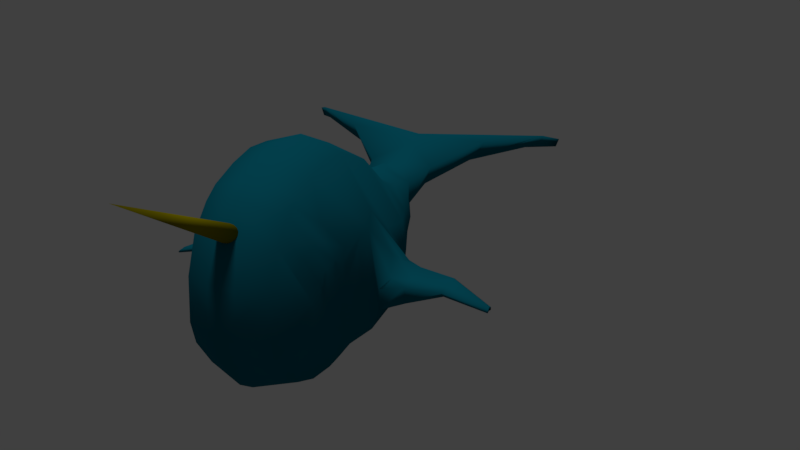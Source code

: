 # Source: Narwhal.blend  (saved by Blender 2.79.0; exported with 4.5.12 LTS)
import bpy
from mathutils import Matrix  # noqa: F401  (used for matrix-valued properties, if any)

bpy.ops.wm.read_factory_settings(use_empty=True)
scene = bpy.context.scene
scene.name = 'Scene'

# ---- collections
col_collection_1 = bpy.data.collections.new('Collection 1'); scene.collection.children.link(col_collection_1)

# ---- materials (node trees are filled in below, after node groups)
mat_narwhal = bpy.data.materials.new('Narwhal')
mat_narwhal.alpha_threshold = 0.0
mat_narwhal.use_transparent_shadow = False
mat_narwhal.diffuse_color = (0.002898, 0.1333, 0.1902, 1.0)
mat_narwhal.roughness = 0.5
mat_narwhal.specular_intensity = 0.05
mat_eye = bpy.data.materials.new('Eye')
mat_eye.alpha_threshold = 0.0
mat_eye.use_transparent_shadow = False
mat_eye.diffuse_color = (0.003035, 0.1329, 0.1912, 1.0)
mat_eye.roughness = 0.5
mat_eye.specular_intensity = 0.1
mat_horn = bpy.data.materials.new('Horn')
mat_horn.alpha_threshold = 0.0
mat_horn.use_transparent_shadow = False
mat_horn.diffuse_color = (0.2396, 0.2054, 6.165e-05, 1.0)
mat_horn.roughness = 0.5
mat_horn.specular_intensity = 0.1

# ---- material node trees

# ---- world
world_world = bpy.data.worlds.new('World'); scene.world = world_world
world_world.color = (0.05088, 0.05088, 0.05088)
world_world.use_sun_shadow = False
world_world.sun_shadow_jitter_overblur = 0.0
world_world.cycles.sampling_method = 'MANUAL'

# ---- cameras
cam_camera = bpy.data.cameras.new('Camera')
cam_camera.clip_end = 100.0
cam_camera.lens = 35.0
cam_camera.sensor_width = 32.0
cam_camera.sensor_height = 18.0
cam_camera.ortho_scale = 7.314
cam_camera.dof.focus_distance = 0.0
cam_camera.dof.aperture_fstop = 128.0

# ---- lights
light_sun = bpy.data.lights.new('Sun', 'SUN')
light_sun.transmission_factor = 0.0
light_sun.angle = 0.1993
light_sun.energy = 1.0
light_sun.shadow_buffer_clip_start = 0.5
light_sun.shadow_soft_size = 0.1
light_sun.shadow_cascade_max_distance = 1000.0

# ---- meshes
me_plane = bpy.data.meshes.new('Plane')
me_plane.from_pydata([(-0.1959, -0.7798, -0.4416), (0.175, -0.7115, -0.4416), (-0.4108, -0.1435, -0.6767), (0.2078, -0.1295, -0.6749), (-0.839, -0.6773, -0.4416), (-1.334, -0.426, -0.4416), (0.7043, -0.4212, -0.4416), (0.9604, -0.1414, -0.4416), (-0.8073, 0.1472, -0.7289), (0.3754, 0.176, -0.6749), (-1.624, -0.07769, -0.4416), (1.256, 0.331, -0.4416), (-0.8346, 0.6558, -0.7645), (0.6715, 0.7488, -0.6749), (-1.747, 0.175, -0.4416), (1.448, 0.891, -0.4416), (-0.8454, 0.9572, -0.8348), (0.796, 0.971, -0.7331), (-1.843, 0.6599, -0.4416), (1.502, 1.192, -0.4416), (-0.7282, 1.41, -0.8036), (0.8547, 1.235, -0.8646), (-1.87, 1.138, -0.4416), (1.564, 1.663, -0.4416), (-0.7513, 1.912, -0.6749), (1.015, 2.026, -0.7506), (-1.775, 1.609, -0.4416), (1.536, 2.12, -0.4416), (0.02581, 2.821, -0.6144), (0.7168, 2.956, -0.792), (-1.31, 2.443, -0.4416), (1.407, 2.851, -0.4416), (0.2124, 3.423, -0.6382), (0.8095, 3.518, -0.6604), (-0.4937, 3.349, -0.4156), (1.213, 3.648, -0.4156), (0.2539, 3.898, -0.5422), (0.7297, 3.996, -0.5494), (-0.2434, 3.809, -0.4156), (1.127, 4.135, -0.4156), (0.281, 4.377, -0.4575), (0.6865, 4.448, -0.4723), (-0.08199, 4.277, -0.3534), (1.019, 4.506, -0.4137), (0.2351, 4.911, -0.3209), (0.6786, 4.947, -0.3262), (-0.006273, 4.625, -0.2319), (0.9476, 4.715, -0.368), (0.7036, 1.798, -0.9619), (0.244, 1.731, -0.9619), (0.5924, 5.645, -0.3762), (0.2517, 5.674, -0.449), (0.6087, 1.687, -1.144), (-0.02797, 2.028, -0.8797), (0.7052, 2.133, -1.038), (0.2739, 2.329, -0.9299), (0.3816, 2.547, -0.9619), (0.6983, 2.61, -0.9619), (0.5057, 1.909, -1.547), (0.6868, 1.501, -0.8793), (0.3371, 1.537, -0.8708), (0.4032, 1.833, -1.538), (0.3985, 2.041, -1.537), (0.6098, 2.013, -1.256), (0.3234, 1.937, -1.144), (0.388, 2.415, -1.144), (0.6051, 2.476, -1.144), (0.2937, 1.622, -1.144), (0.5381, 2.149, -1.537), (0.5431, 2.299, -1.587), (0.4024, 2.227, -1.513), (0.445, 2.371, -1.558), (0.4937, 2.437, -1.559), (0.3519, 6.629, -0.9155), (0.02145, 6.632, -1.038), (0.2321, 7.406, -1.757), (0.05171, 7.407, -1.796), (0.4105, 7.798, -1.956), (0.2426, 7.799, -1.995), (0.7612, 2.069, -2.042), (0.7271, 2.044, -2.039), (0.7255, 2.113, -2.039), (0.772, 2.148, -2.039), (0.7736, 2.198, -2.055), (0.7268, 2.174, -2.031), (0.741, 2.222, -2.046), (0.7572, 2.244, -2.046), (-0.1015, -0.1365, -0.6758), (-0.8725, -0.2848, -0.5592), (-0.1876, 0.2302, -0.6989), (-1.091, 0.1275, -0.6271), (0.2916, 0.02325, -0.6749), (-0.5807, 0.07046, -0.6998), (-1.479, -0.2518, -0.4416), (-0.08155, 0.7023, -0.7197), (-1.291, 0.4154, -0.6031), (0.5235, 0.4624, -0.6749), (-0.8007, 0.3651, -0.7477), (-1.686, 0.04866, -0.4416), (-0.1346, 0.4663, -0.7093), (-1.083, 0.3227, -0.6553), (-0.1446, 0.04686, -0.6874), (-1.03, -0.09069, -0.5707), (-0.1959, -0.7798, 0.4416), (0.175, -0.7115, 0.4416), (-0.4108, -0.1435, 0.6767), (0.2078, -0.1295, 0.6749), (-0.839, -0.6773, 0.4416), (-1.334, -0.426, 0.4416), (0.7043, -0.4212, 0.4416), (0.9604, -0.1414, 0.4416), (-0.8073, 0.1472, 0.7289), (0.3754, 0.176, 0.6749), (-1.624, -0.07769, 0.4416), (1.256, 0.331, 0.4416), (-0.8346, 0.6558, 0.7645), (0.6715, 0.7488, 0.6749), (-1.747, 0.175, 0.4416), (1.448, 0.891, 0.4416), (-0.8454, 0.9572, 0.8348), (0.796, 0.971, 0.7331), (-1.843, 0.6599, 0.4416), (1.502, 1.192, 0.4416), (-0.7282, 1.41, 0.8036), (0.8547, 1.235, 0.8646), (-1.87, 1.138, 0.4416), (1.564, 1.663, 0.4416), (1.015, 2.026, 0.7506), (-1.775, 1.609, 0.4416), (1.536, 2.12, 0.4416), (0.02581, 2.821, 0.6144), (0.7168, 2.956, 0.792), (-1.31, 2.443, 0.4416), (1.407, 2.851, 0.4416), (0.2124, 3.423, 0.6382), (0.8095, 3.518, 0.6604), (-0.4937, 3.349, 0.4156), (1.213, 3.648, 0.4156), (0.2539, 3.898, 0.5422), (0.7297, 3.996, 0.5494), (-0.2434, 3.809, 0.4156), (1.127, 4.135, 0.4156), (0.281, 4.377, 0.4575), (0.6865, 4.448, 0.4723), (-0.08199, 4.277, 0.3534), (1.019, 4.506, 0.4137), (0.2351, 4.911, 0.3209), (0.6786, 4.947, 0.3262), (-0.006273, 4.625, 0.2319), (0.9476, 4.715, 0.368), (-0.7513, 1.912, 0.6749), (0.7036, 1.798, 0.9619), (0.244, 1.731, 0.9619), (0.5924, 5.645, 0.3762), (0.2517, 5.674, 0.449), (0.2937, 1.622, 1.144), (0.6087, 1.687, 1.144), (-0.02797, 2.028, 0.8797), (0.7052, 2.133, 1.038), (0.6983, 2.61, 0.9619), (0.2739, 2.329, 0.9299), (0.3816, 2.547, 0.9619), (0.5057, 1.909, 1.547), (0.6868, 1.501, 0.8793), (0.3371, 1.537, 0.8708), (0.4032, 1.833, 1.538), (0.3985, 2.041, 1.537), (0.6098, 2.013, 1.256), (0.3234, 1.937, 1.144), (0.388, 2.415, 1.144), (0.6051, 2.476, 1.144), (0.5381, 2.149, 1.537), (0.5431, 2.299, 1.587), (0.4024, 2.227, 1.513), (0.445, 2.371, 1.558), (0.4937, 2.437, 1.559), (0.3519, 6.629, 0.9155), (0.02145, 6.632, 1.038), (0.2321, 7.406, 1.757), (0.05171, 7.407, 1.796), (0.4105, 7.798, 1.956), (0.2426, 7.799, 1.995), (0.7612, 2.069, 2.042), (0.7271, 2.044, 2.039), (0.7255, 2.113, 2.039), (0.772, 2.148, 2.039), (0.7736, 2.198, 2.055), (0.7268, 2.174, 2.031), (0.741, 2.222, 2.046), (0.7572, 2.244, 2.046), (-0.2457, -1.082, 0.0), (0.1639, -1.006, 0.0), (-0.956, -0.9686, 0.0), (-1.503, -0.691, 0.0), (0.7486, -0.6857, 0.0), (1.031, -0.3767, 0.0), (-1.823, -0.3063, 0.0), (1.358, 0.1451, 0.0), (-1.959, -0.02717, 0.0), (1.57, 0.7636, 0.0), (-2.065, 0.5084, 0.0), (1.63, 1.096, 0.0), (-2.095, 1.036, 0.0), (1.698, 1.616, 0.0), (-1.989, 1.557, 0.0), (1.668, 2.121, 0.0), (-1.476, 2.477, 0.0), (1.524, 2.929, 0.0), (-0.6479, 3.419, 0.0), (1.324, 3.771, 0.0), (-0.3555, 3.909, 0.0), (1.224, 4.285, 0.0), (-0.251, 4.359, 0.0), (1.111, 4.666, 0.0), (-0.01495, 5.0, 0.0), (0.9164, 5.069, 0.0), (-0.1616, 4.698, 0.0), (1.035, 4.884, 0.0), (0.1348, 5.637, -1.084e-09), (0.8647, 5.631, -1.357e-10), (0.0741, 6.263, 0.0), (0.7317, 6.256, 0.0), (0.05957, 6.714, -9.598e-09), (0.4189, 6.715, -9.598e-09), (0.1425, 6.83, -9.598e-09), (0.2904, 6.831, -9.598e-09), (-0.1015, -0.1365, 0.6758), (-0.8725, -0.2848, 0.5592), (-0.1876, 0.2302, 0.6989), (-1.091, 0.1275, 0.6271), (0.2916, 0.02325, 0.6749), (-0.5807, 0.07046, 0.6998), (-1.479, -0.2518, 0.4416), (-0.08155, 0.7023, 0.7197), (-1.291, 0.4154, 0.6031), (0.5235, 0.4624, 0.6749), (-0.8007, 0.3651, 0.7477), (-1.686, 0.04866, 0.4416), (-0.1346, 0.4663, 0.7093), (-1.083, 0.3227, 0.6553), (-0.1446, 0.04686, 0.6874), (-1.03, -0.09069, 0.5707), (-1.316, -0.2898, 0.1146), (-1.269, -0.322, 0.106), (-1.23, -0.3493, 0.08148), (-1.203, -0.3675, 0.04485), (-1.194, -0.3739, 0.001642), (-1.203, -0.3675, -0.04157), (-1.23, -0.3493, -0.0782), (-1.269, -0.322, -0.1027), (-1.316, -0.2898, -0.1113), (-1.363, -0.2576, -0.1027), (-1.403, -0.2304, -0.0782), (-2.954, -2.647, 0.04754), (-1.429, -0.2121, -0.04157), (-1.438, -0.2057, 0.001642), (-1.429, -0.2121, 0.04485), (-1.403, -0.2304, 0.08148), (-1.363, -0.2576, 0.106)], [], [(0, 2, 87, 3, 1), (0, 4, 5, 88, 2), (3, 7, 6, 1), (3, 91, 9, 11, 7), (102, 90, 8, 92), (101, 89, 9, 91), (9, 96, 13, 15, 11), (100, 95, 12, 97), (99, 94, 13, 96), (13, 17, 19, 15), (14, 18, 16, 12, 95), (12, 16, 17, 13, 94), (17, 21, 23, 19), (18, 22, 20, 16), (16, 20, 21, 17), (21, 25, 27, 23), (22, 26, 24, 20), (25, 29, 31, 27), (26, 30, 28, 24), (29, 33, 35, 31), (30, 34, 32, 28), (28, 32, 33, 29), (33, 37, 39, 35), (34, 38, 36, 32), (32, 36, 37, 33), (37, 41, 43, 39), (38, 42, 40, 36), (36, 40, 41, 37), (41, 45, 47, 43), (42, 46, 44, 40), (40, 44, 45, 41), (34, 30, 206, 208), (42, 38, 210, 212), (215, 45, 50, 219), (4, 0, 190, 192), (11, 15, 199, 197), (44, 46, 216, 214), (6, 7, 195, 194), (19, 23, 203, 201), (27, 31, 207, 205), (47, 45, 215, 217), (1, 6, 194, 191), (35, 39, 211, 209), (43, 47, 217, 213), (14, 98, 10, 196, 198), (22, 18, 200, 202), (30, 26, 204, 206), (38, 34, 208, 210), (46, 42, 212, 216), (7, 11, 197, 195), (15, 19, 201, 199), (23, 27, 205, 203), (0, 1, 191, 190), (31, 35, 209, 207), (39, 43, 213, 211), (10, 93, 5, 193, 196), (18, 14, 198, 200), (26, 22, 202, 204), (5, 4, 192, 193), (48, 59, 52), (56, 55, 24, 28, 29, 57), (53, 55, 64), (49, 53, 64, 67), (29, 25, 54, 57), (25, 21, 48, 54), (59, 60, 67, 52), (60, 59, 48, 21, 20, 49), (219, 50, 73, 221), (20, 24, 53, 49), (24, 55, 53), (64, 70, 62), (66, 63, 68, 69), (66, 69, 72), (63, 52, 58, 68), (60, 49, 67), (55, 56, 65, 64), (57, 54, 63, 66), (56, 57, 66, 65), (54, 48, 52, 63), (72, 69, 83, 86), (52, 67, 61, 58), (71, 72, 86, 85), (67, 64, 62, 61), (64, 65, 71, 70), (65, 66, 72, 71), (45, 44, 51, 50), (44, 214, 218, 51), (221, 73, 75, 223), (50, 51, 74, 73), (51, 218, 220, 74), (76, 222, 224, 78), (73, 74, 76, 75), (74, 220, 222, 76), (77, 78, 224, 225), (223, 75, 77, 225), (75, 76, 78, 77), (85, 86, 83, 82, 81, 84), (80, 81, 82, 79), (58, 61, 80, 79), (68, 58, 79, 82), (69, 68, 82, 83), (62, 70, 84, 81), (70, 71, 85, 84), (61, 62, 81, 80), (89, 99, 96, 9), (8, 97, 99, 89), (97, 12, 94, 99), (90, 100, 97, 8), (10, 98, 100, 90), (98, 14, 95, 100), (87, 101, 91, 3), (2, 92, 101, 87), (92, 8, 89, 101), (88, 102, 92, 2), (5, 93, 102, 88), (93, 10, 90, 102), (103, 104, 106, 226, 105), (103, 105, 227, 108, 107), (106, 104, 109, 110), (106, 110, 114, 112, 230), (241, 231, 111, 229), (240, 230, 112, 228), (112, 114, 118, 116, 235), (239, 236, 115, 234), (238, 235, 116, 233), (116, 118, 122, 120), (117, 234, 115, 119, 121), (115, 233, 116, 120, 119), (120, 122, 126, 124), (121, 119, 123, 125), (119, 120, 124, 123), (124, 126, 129, 127), (125, 123, 150, 128), (127, 129, 133, 131), (128, 150, 130, 132), (131, 133, 137, 135), (132, 130, 134, 136), (130, 131, 135, 134), (135, 137, 141, 139), (136, 134, 138, 140), (134, 135, 139, 138), (139, 141, 145, 143), (140, 138, 142, 144), (138, 139, 143, 142), (143, 145, 149, 147), (144, 142, 146, 148), (142, 143, 147, 146), (136, 208, 206, 132), (144, 212, 210, 140), (215, 219, 153, 147), (107, 192, 190, 103), (114, 197, 199, 118), (146, 214, 216, 148), (109, 194, 195, 110), (122, 201, 203, 126), (129, 205, 207, 133), (149, 217, 215, 147), (104, 191, 194, 109), (137, 209, 211, 141), (145, 213, 217, 149), (117, 198, 196, 113, 237), (125, 202, 200, 121), (132, 206, 204, 128), (140, 210, 208, 136), (148, 216, 212, 144), (110, 195, 197, 114), (118, 199, 201, 122), (126, 203, 205, 129), (103, 190, 191, 104), (133, 207, 209, 137), (141, 211, 213, 145), (113, 196, 193, 108, 232), (121, 200, 198, 117), (128, 204, 202, 125), (108, 193, 192, 107), (151, 156, 163), (161, 159, 131, 130, 150, 160), (157, 168, 160), (152, 155, 168, 157), (131, 159, 158, 127), (127, 158, 151, 124), (163, 156, 155, 164), (164, 152, 123, 124, 151, 163), (219, 221, 176, 153), (123, 152, 157, 150), (150, 157, 160), (168, 166, 173), (170, 172, 171, 167), (170, 175, 172), (167, 171, 162, 156), (164, 155, 152), (160, 168, 169, 161), (159, 170, 167, 158), (161, 169, 170, 159), (158, 167, 156, 151), (175, 189, 186, 172), (156, 162, 165, 155), (174, 188, 189, 175), (155, 165, 166, 168), (168, 173, 174, 169), (169, 174, 175, 170), (147, 153, 154, 146), (146, 154, 218, 214), (221, 223, 178, 176), (153, 176, 177, 154), (154, 177, 220, 218), (179, 181, 224, 222), (176, 178, 179, 177), (177, 179, 222, 220), (180, 225, 224, 181), (223, 225, 180, 178), (178, 180, 181, 179), (188, 187, 184, 185, 186, 189), (183, 182, 185, 184), (162, 182, 183, 165), (171, 185, 182, 162), (172, 186, 185, 171), (166, 184, 187, 173), (173, 187, 188, 174), (165, 183, 184, 166), (222, 223, 225, 224), (228, 112, 235, 238), (111, 228, 238, 236), (236, 238, 233, 115), (229, 111, 236, 239), (113, 229, 239, 237), (237, 239, 234, 117), (226, 106, 230, 240), (105, 226, 240, 231), (231, 240, 228, 111), (227, 105, 231, 241), (108, 227, 241, 232), (232, 241, 229, 113), (242, 253, 243), (243, 253, 244), (244, 253, 245), (245, 253, 246), (246, 253, 247), (247, 253, 248), (248, 253, 249), (249, 253, 250), (250, 253, 251), (251, 253, 252), (252, 253, 254), (254, 253, 255), (255, 253, 256), (256, 253, 257), (257, 253, 258), (258, 253, 242), (242, 243, 244, 245, 246, 247, 248, 249, 250, 251, 252, 254, 255, 256, 257, 258)])
me_plane.polygons.foreach_set('use_smooth', [True] * 250)
me_plane.polygons.foreach_set('material_index', [0, 0, 0, 0, 0, 0, 0, 0, 0, 0, 0, 0, 0, 0, 0, 0, 0, 0, 0, 0, 0, 0, 0, 0, 0, 0, 0, 0, 0, 0, 0, 0, 0, 0, 0, 0, 0, 0, 0, 0, 0, 0, 0, 0, 0, 0, 0, 0, 0, 0, 0, 0, 0, 0, 0, 0, 0, 0, 0, 0, 0, 0, 0, 0, 0, 0, 0, 0, 0, 0, 0, 0, 0, 0, 0, 0, 0, 0, 0, 0, 0, 0, 0, 0, 0, 0, 0, 0, 0, 0, 0, 0, 0, 0, 0, 0, 0, 0, 0, 0, 0, 0, 0, 0, 0, 0, 0, 1, 0, 0, 0, 0, 0, 0, 0, 0, 0, 0, 0, 0, 0, 0, 0, 0, 0, 0, 0, 0, 0, 0, 0, 0, 0, 0, 0, 0, 0, 0, 0, 0, 0, 0, 0, 0, 0, 0, 0, 0, 0, 0, 0, 0, 0, 0, 0, 0, 0, 0, 0, 0, 0, 0, 0, 0, 0, 0, 0, 0, 0, 0, 0, 0, 0, 0, 0, 0, 0, 0, 0, 0, 0, 0, 0, 0, 0, 0, 0, 0, 0, 0, 0, 0, 0, 0, 0, 0, 0, 0, 0, 0, 0, 0, 0, 0, 0, 0, 0, 0, 0, 0, 0, 0, 0, 0, 0, 0, 0, 0, 0, 0, 0, 0, 0, 0, 1, 0, 0, 0, 0, 0, 0, 0, 0, 2, 2, 2, 2, 2, 2, 2, 2, 2, 2, 2, 2, 2, 2, 2, 2, 2])
_uv = me_plane.uv_layers.new(name='UVMap')
_uv.uv.foreach_set('vector', [0.5, 1.0, 0.9755, 0.6545, 0.7939, 0.09549, 0.2061, 0.09549, 0.02447, 0.6545, 0.5, 1.0, 0.9755, 0.6545, 0.7939, 0.09549, 0.2061, 0.09549, 0.02447, 0.6545, 0.0, 0.0, 1.0, 0.0, 1.0, 1.0, 0.0, 1.0, 0.5, 1.0, 0.9755, 0.6545, 0.7939, 0.09549, 0.2061, 0.09549, 0.02447, 0.6545, 0.02461, 0.07875, 1.025, 0.07875, 1.025, 1.079, 0.02461, 1.079, 0.0, 0.0, 1.0, 0.0, 1.0, 1.0, 0.0, 1.0, 0.5, 1.0, 0.9755, 0.6545, 0.7939, 0.09549, 0.2061, 0.09549, 0.02447, 0.6545, 0.02461, 0.07875, 1.025, 0.07875, 1.025, 1.079, 0.02461, 1.079, 0.0, 0.0, 1.0, 0.0, 1.0, 1.0, 0.0, 1.0, 0.0, 0.0, 1.0, 0.0, 1.0, 1.0, 0.0, 1.0, 0.5, 1.0, 0.9755, 0.6545, 0.7939, 0.09549, 0.2061, 0.09549, 0.02447, 0.6545, 0.5, 1.0, 0.9755, 0.6545, 0.7939, 0.09549, 0.2061, 0.09549, 0.02447, 0.6545, 0.0, 0.0, 1.0, 0.0, 1.0, 1.0, 0.0, 1.0, 0.0, 0.0, 1.0, 0.0, 1.0, 1.0, 0.0, 1.0, 0.0, 0.0, 1.0, 0.0, 1.0, 1.0, 0.0, 1.0, 0.0, 0.0, 1.0, 0.0, 1.0, 1.0, 0.0, 1.0, 0.0, 0.0, 1.0, 0.0, 1.0, 1.0, 0.0, 1.0, 0.0, 0.0, 1.0, 0.0, 1.0, 1.0, 0.0, 1.0, 0.0, 0.0, 1.0, 0.0, 1.0, 1.0, 0.0, 1.0, 0.0, 0.0, 1.0, 0.0, 1.0, 1.0, 0.0, 1.0, 0.0, 0.0, 1.0, 0.0, 1.0, 1.0, 0.0, 1.0, 0.0, 0.0, 1.0, 0.0, 1.0, 1.0, 0.0, 1.0, 0.0, 0.0, 1.0, 0.0, 1.0, 1.0, 0.0, 1.0, 0.0, 0.0, 1.0, 0.0, 1.0, 1.0, 0.0, 1.0, 0.0, 0.0, 1.0, 0.0, 1.0, 1.0, 0.0, 1.0, 0.0, 0.0, 1.0, 0.0, 1.0, 1.0, 0.0, 1.0, 0.0, 0.0, 1.0, 0.0, 1.0, 1.0, 0.0, 1.0, 0.0, 0.0, 1.0, 0.0, 1.0, 1.0, 0.0, 1.0, 0.0, 0.0, 1.0, 0.0, 1.0, 1.0, 0.0, 1.0, 0.0, 0.0, 1.0, 0.0, 1.0, 1.0, 0.0, 1.0, 0.0, 0.0, 1.0, 0.0, 1.0, 1.0, 0.0, 1.0, 0.0, 0.0, 1.0, 0.0, 1.0, 1.0, 0.0, 1.0, 0.0, 0.0, 1.0, 0.0, 1.0, 1.0, 0.0, 1.0, 0.0, 0.0, 1.0, 0.0, 1.0, 1.0, 0.0, 1.0, 0.0, 0.0, 1.0, 0.0, 1.0, 1.0, 0.0, 1.0, 0.0, 0.0, 1.0, 0.0, 1.0, 1.0, 0.0, 1.0, 0.0, 0.0, 1.0, 0.0, 1.0, 1.0, 0.0, 1.0, 0.0, 0.0, 1.0, 0.0, 1.0, 1.0, 0.0, 1.0, 0.0, 0.0, 1.0, 0.0, 1.0, 1.0, 0.0, 1.0, 0.0, 0.0, 1.0, 0.0, 1.0, 1.0, 0.0, 1.0, 0.0, 0.0, 1.0, 0.0, 1.0, 1.0, 0.0, 1.0, 0.0, 0.0, 1.0, 0.0, 1.0, 1.0, 0.0, 1.0, 0.0, 0.0, 1.0, 0.0, 1.0, 1.0, 0.0, 1.0, 0.0, 0.0, 1.0, 0.0, 1.0, 1.0, 0.0, 1.0, 0.5, 1.0, 0.9755, 0.6545, 0.7939, 0.09549, 0.2061, 0.09549, 0.02447, 0.6545, 0.0, 0.0, 1.0, 0.0, 1.0, 1.0, 0.0, 1.0, 0.0, 0.0, 1.0, 0.0, 1.0, 1.0, 0.0, 1.0, 0.0, 0.0, 1.0, 0.0, 1.0, 1.0, 0.0, 1.0, 0.0, 0.0, 1.0, 0.0, 1.0, 1.0, 0.0, 1.0, 0.0, 0.0, 1.0, 0.0, 1.0, 1.0, 0.0, 1.0, 0.0, 0.0, 1.0, 0.0, 1.0, 1.0, 0.0, 1.0, 0.0, 0.0, 1.0, 0.0, 1.0, 1.0, 0.0, 1.0, 0.0, 0.0, 1.0, 0.0, 1.0, 1.0, 0.0, 1.0, 0.0, 0.0, 1.0, 0.0, 1.0, 1.0, 0.0, 1.0, 0.0, 0.0, 1.0, 0.0, 1.0, 1.0, 0.0, 1.0, 0.5, 1.0, 0.9755, 0.6545, 0.7939, 0.09549, 0.2061, 0.09549, 0.02447, 0.6545, 0.0, 0.0, 1.0, 0.0, 1.0, 1.0, 0.0, 1.0, 0.0, 0.0, 1.0, 0.0, 1.0, 1.0, 0.0, 1.0, 0.0, 0.0, 1.0, 0.0, 1.0, 1.0, 0.0, 1.0, 0.0, 0.0, 1.0, 0.0, 0.0, 1.0, 0.5, 1.0, 0.8536, 0.8536, 0.8536, 0.1464, 0.5, 0.0, 0.1464, 0.1464, 0.1464, 0.8536, 0.0, 0.0, 1.0, 0.0, 0.0, 1.0, 0.0, 0.0, 1.0, 0.0, 1.0, 1.0, 0.0, 1.0, 0.0, 0.0, 1.0, 0.0, 1.0, 1.0, 0.0, 1.0, 0.0, 0.0, 1.0, 0.0, 1.0, 1.0, 0.0, 1.0, 0.0, 0.0, 1.0, 0.0, 1.0, 1.0, 0.0, 1.0, 0.5, 1.0, 0.933, 0.75, 0.933, 0.25, 0.5, 0.0, 0.06699, 0.25, 0.06699, 0.75, 0.0, 0.0, 1.0, 0.0, 1.0, 1.0, 0.0, 1.0, 0.0, 0.0, 1.0, 0.0, 1.0, 1.0, 0.0, 1.0, 1.0, 0.0, 1.0, 1.0, 0.0, 1.0, 1.0, 0.0, 1.0, 1.0, 0.0, 1.0, 0.0, 0.0, 1.0, 0.0, 1.0, 1.0, 0.0, 1.0, 1.0, 0.0, 1.0, 1.0, 0.0, 1.0, 0.0, 0.0, 1.0, 0.0, 1.0, 1.0, 0.0, 1.0, 0.0, 0.0, 1.0, 0.0, 0.0, 1.0, 0.0, 0.0, 1.0, 0.0, 1.0, 1.0, 0.0, 1.0, 0.0, 0.0, 1.0, 0.0, 1.0, 1.0, 0.0, 1.0, 0.0, 0.0, 1.0, 0.0, 1.0, 1.0, 0.0, 1.0, 0.0, 0.0, 1.0, 0.0, 1.0, 1.0, 0.0, 1.0, 0.0, 0.0, 1.0, 0.0, 1.0, 1.0, 0.0, 1.0, 0.5, 1.0, 0.7939, 0.09549, 0.2061, 0.09549, 0.02447, 0.6545, 0.0, 0.0, 1.0, 0.0, 1.0, 1.0, 0.0, 1.0, 0.0, 0.0, 1.0, 0.0, 1.0, 1.0, 0.0, 1.0, 0.0, 0.0, 1.0, 0.0, 1.0, 1.0, 0.0, 1.0, 0.0, 0.0, 1.0, 0.0, 1.0, 1.0, 0.0, 1.0, 0.0, 0.0, 1.0, 0.0, 1.0, 1.0, 0.0, 1.0, 0.0, 0.0, 1.0, 0.0, 1.0, 1.0, 0.0, 1.0, 0.0, 0.0, 1.0, 0.0, 1.0, 1.0, 0.0, 1.0, 0.0, 0.0, 1.0, 0.0, 1.0, 1.0, 0.0, 1.0, 0.0, 0.0, 1.0, 0.0, 1.0, 1.0, 0.0, 1.0, 0.0, 0.0, 1.0, 0.0, 1.0, 1.0, 0.0, 1.0, 0.0, 0.0, 1.0, 0.0, 1.0, 1.0, 0.0, 1.0, 0.0, 0.0, 1.0, 0.0, 1.0, 1.0, 0.0, 1.0, 0.0, 0.0, 1.0, 0.0, 1.0, 1.0, 0.0, 1.0, 0.0, 0.0, 1.0, 0.0, 1.0, 1.0, 0.0, 1.0, 0.0, 0.0, 1.0, 0.0, 1.0, 1.0, 0.0, 1.0, 0.5, 1.0, 0.933, 0.75, 0.933, 0.25, 0.5, 0.0, 0.06699, 0.25, 0.06699, 0.75, 0.0, 0.0, 1.0, 0.0, 1.0, 1.0, 0.0, 1.0, 0.0, 0.0, 1.0, 0.0, 1.0, 1.0, 0.0, 1.0, 0.0, 0.0, 1.0, 0.0, 1.0, 1.0, 0.0, 1.0, 0.0, 0.0, 1.0, 0.0, 1.0, 1.0, 0.0, 1.0, 0.0, 0.0, 1.0, 0.0, 1.0, 1.0, 0.0, 1.0, 0.0, 0.0, 1.0, 0.0, 1.0, 1.0, 0.0, 1.0, 0.0, 0.0, 1.0, 0.0, 1.0, 1.0, 0.0, 1.0, 0.0, 0.0, 1.0, 0.0, 1.0, 1.0, 0.0, 1.0, 0.02461, 0.07875, 1.025, 0.07875, 1.025, 1.079, 0.02461, 1.079, 0.02461, 0.07875, 1.025, 0.07875, 1.025, 1.079, 0.02461, 1.079, 0.03135, 0.02708, 0.9772, 0.02216, 0.9821, 0.9779, 0.006743, 0.9828, 0.02461, 0.07875, 1.025, 0.07875, 1.025, 1.079, 0.02461, 1.079, 0.02461, 0.07875, 1.025, 0.07875, 1.025, 1.079, 0.02461, 1.079, 0.0, 0.0, 1.0, 0.0, 1.0, 1.0, 0.0, 1.0, 0.02461, 0.07875, 1.025, 0.07875, 1.025, 1.079, 0.02461, 1.079, 0.02461, 0.07875, 1.025, 0.07875, 1.025, 1.079, 0.02461, 1.079, 0.02461, 0.07875, 1.025, 0.07875, 1.025, 1.079, 0.02461, 1.079, 0.02461, 0.07875, 1.025, 0.07875, 1.025, 1.079, 0.02461, 1.079, 0.02461, 0.07875, 1.025, 0.07875, 1.025, 1.079, 0.02461, 1.079, 0.5, 1.0, 0.02447, 0.6545, 0.2061, 0.09549, 0.7939, 0.09549, 0.9755, 0.6545, 0.5, 1.0, 0.02447, 0.6545, 0.2061, 0.09549, 0.7939, 0.09549, 0.9755, 0.6545, 0.0, 0.0, 0.0, 1.0, 1.0, 1.0, 1.0, 0.0, 0.5, 1.0, 0.02447, 0.6545, 0.2061, 0.09549, 0.7939, 0.09549, 0.9755, 0.6545, 0.02461, 0.07875, 0.02461, 1.079, 1.025, 1.079, 1.025, 0.07875, 0.0, 0.0, 0.0, 1.0, 1.0, 1.0, 1.0, 0.0, 0.5, 1.0, 0.02447, 0.6545, 0.2061, 0.09549, 0.7939, 0.09549, 0.9755, 0.6545, 0.02461, 0.07875, 0.02461, 1.079, 1.025, 1.079, 1.025, 0.07875, 0.0, 0.0, 0.0, 1.0, 1.0, 1.0, 1.0, 0.0, 0.0, 0.0, 0.0, 1.0, 1.0, 1.0, 1.0, 0.0, 0.5, 1.0, 0.02447, 0.6545, 0.2061, 0.09549, 0.7939, 0.09549, 0.9755, 0.6545, 0.5, 1.0, 0.02447, 0.6545, 0.2061, 0.09549, 0.7939, 0.09549, 0.9755, 0.6545, 0.0, 0.0, 0.0, 1.0, 1.0, 1.0, 1.0, 0.0, 0.0, 0.0, 0.0, 1.0, 1.0, 1.0, 1.0, 0.0, 0.0, 0.0, 0.0, 1.0, 1.0, 1.0, 1.0, 0.0, 0.0, 0.0, 0.0, 1.0, 1.0, 1.0, 1.0, 0.0, 0.0, 0.0, 0.0, 1.0, 1.0, 1.0, 1.0, 0.0, 0.0, 0.0, 0.0, 1.0, 1.0, 1.0, 1.0, 0.0, 0.0, 0.0, 0.0, 1.0, 1.0, 1.0, 1.0, 0.0, 0.0, 0.0, 0.0, 1.0, 1.0, 1.0, 1.0, 0.0, 0.0, 0.0, 0.0, 1.0, 1.0, 1.0, 1.0, 0.0, 0.0, 0.0, 0.0, 1.0, 1.0, 1.0, 1.0, 0.0, 0.0, 0.0, 0.0, 1.0, 1.0, 1.0, 1.0, 0.0, 0.0, 0.0, 0.0, 1.0, 1.0, 1.0, 1.0, 0.0, 0.0, 0.0, 0.0, 1.0, 1.0, 1.0, 1.0, 0.0, 0.0, 0.0, 0.0, 1.0, 1.0, 1.0, 1.0, 0.0, 0.0, 0.0, 0.0, 1.0, 1.0, 1.0, 1.0, 0.0, 0.0, 0.0, 0.0, 1.0, 1.0, 1.0, 1.0, 0.0, 0.0, 0.0, 0.0, 1.0, 1.0, 1.0, 1.0, 0.0, 0.0, 0.0, 0.0, 1.0, 1.0, 1.0, 1.0, 0.0, 0.0, 0.0, 0.0, 1.0, 1.0, 1.0, 1.0, 0.0, 0.0, 0.0, 0.0, 1.0, 1.0, 1.0, 1.0, 0.0, 0.0, 0.0, 0.0, 1.0, 1.0, 1.0, 1.0, 0.0, 0.0, 0.0, 0.0, 1.0, 1.0, 1.0, 1.0, 0.0, 0.0, 0.0, 0.0, 1.0, 1.0, 1.0, 1.0, 0.0, 0.0, 0.0, 0.0, 1.0, 1.0, 1.0, 1.0, 0.0, 0.0, 0.0, 0.0, 1.0, 1.0, 1.0, 1.0, 0.0, 0.0, 0.0, 0.0, 1.0, 1.0, 1.0, 1.0, 0.0, 0.0, 0.0, 0.0, 1.0, 1.0, 1.0, 1.0, 0.0, 0.0, 0.0, 0.0, 1.0, 1.0, 1.0, 1.0, 0.0, 0.0, 0.0, 0.0, 1.0, 1.0, 1.0, 1.0, 0.0, 0.0, 0.0, 0.0, 1.0, 1.0, 1.0, 1.0, 0.0, 0.0, 0.0, 0.0, 1.0, 1.0, 1.0, 1.0, 0.0, 0.0, 0.0, 0.0, 1.0, 1.0, 1.0, 1.0, 0.0, 0.5, 1.0, 0.02447, 0.6545, 0.2061, 0.09549, 0.7939, 0.09549, 0.9755, 0.6545, 0.0, 0.0, 0.0, 1.0, 1.0, 1.0, 1.0, 0.0, 0.0, 0.0, 0.0, 1.0, 1.0, 1.0, 1.0, 0.0, 0.0, 0.0, 0.0, 1.0, 1.0, 1.0, 1.0, 0.0, 0.0, 0.0, 0.0, 1.0, 1.0, 1.0, 1.0, 0.0, 0.0, 0.0, 0.0, 1.0, 1.0, 1.0, 1.0, 0.0, 0.0, 0.0, 0.0, 1.0, 1.0, 1.0, 1.0, 0.0, 0.0, 0.0, 0.0, 1.0, 1.0, 1.0, 1.0, 0.0, 0.0, 0.0, 0.0, 1.0, 1.0, 1.0, 1.0, 0.0, 0.0, 0.0, 0.0, 1.0, 1.0, 1.0, 1.0, 0.0, 0.0, 0.0, 0.0, 1.0, 1.0, 1.0, 1.0, 0.0, 0.5, 1.0, 0.02447, 0.6545, 0.2061, 0.09549, 0.7939, 0.09549, 0.9755, 0.6545, 0.0, 0.0, 0.0, 1.0, 1.0, 1.0, 1.0, 0.0, 0.0, 0.0, 0.0, 1.0, 1.0, 1.0, 1.0, 0.0, 0.0, 0.0, 0.0, 1.0, 1.0, 1.0, 1.0, 0.0, 0.0, 0.0, 1.0, 1.0, 1.0, 0.0, 0.5, 1.0, 0.0, 0.5, 0.1464, 0.1464, 0.5, 0.0, 1.0, 0.5, 0.8536, 0.8536, 0.0, 0.0, 1.0, 1.0, 1.0, 0.0, 0.0, 0.0, 0.0, 1.0, 1.0, 1.0, 1.0, 0.0, 0.0, 0.0, 0.0, 1.0, 1.0, 1.0, 1.0, 0.0, 0.0, 0.0, 0.0, 1.0, 1.0, 1.0, 1.0, 0.0, 0.0, 0.0, 0.0, 1.0, 1.0, 1.0, 1.0, 0.0, 0.5, 1.0, 0.06699, 0.75, 0.06699, 0.25, 0.5, 0.0, 0.933, 0.25, 0.933, 0.75, 0.0, 0.0, 0.0, 1.0, 1.0, 1.0, 1.0, 0.0, 0.0, 0.0, 0.0, 1.0, 1.0, 1.0, 1.0, 0.0, 0.0, 0.0, 0.0, 1.0, 1.0, 1.0, 0.0, 0.0, 0.0, 1.0, 1.0, 1.0, 0.0, 0.0, 0.0, 1.0, 1.0, 1.0, 1.0, 0.0, 0.0, 0.0, 0.0, 1.0, 1.0, 1.0, 0.0, 0.0, 0.0, 1.0, 1.0, 1.0, 1.0, 0.0, 0.0, 0.0, 1.0, 1.0, 1.0, 0.0, 0.0, 0.0, 0.0, 1.0, 1.0, 1.0, 1.0, 0.0, 0.0, 0.0, 0.0, 1.0, 1.0, 1.0, 1.0, 0.0, 0.0, 0.0, 0.0, 1.0, 1.0, 1.0, 1.0, 0.0, 0.0, 0.0, 0.0, 1.0, 1.0, 1.0, 1.0, 0.0, 0.0, 0.0, 0.0, 1.0, 1.0, 1.0, 1.0, 0.0, 0.5, 1.0, 0.02447, 0.6545, 0.2061, 0.09549, 0.9755, 0.6545, 0.0, 0.0, 0.0, 1.0, 1.0, 1.0, 1.0, 0.0, 0.0, 0.0, 0.0, 1.0, 1.0, 1.0, 1.0, 0.0, 0.0, 0.0, 0.0, 1.0, 1.0, 1.0, 1.0, 0.0, 0.0, 0.0, 0.0, 1.0, 1.0, 1.0, 1.0, 0.0, 0.0, 0.0, 0.0, 1.0, 1.0, 1.0, 1.0, 0.0, 0.0, 0.0, 0.0, 1.0, 1.0, 1.0, 1.0, 0.0, 0.0, 0.0, 0.0, 1.0, 1.0, 1.0, 1.0, 0.0, 0.0, 0.0, 0.0, 1.0, 1.0, 1.0, 1.0, 0.0, 0.0, 0.0, 0.0, 1.0, 1.0, 1.0, 1.0, 0.0, 0.0, 0.0, 0.0, 1.0, 1.0, 1.0, 1.0, 0.0, 0.0, 0.0, 0.0, 1.0, 1.0, 1.0, 1.0, 0.0, 0.0, 0.0, 0.0, 1.0, 1.0, 1.0, 1.0, 0.0, 0.0, 0.0, 0.0, 1.0, 1.0, 1.0, 1.0, 0.0, 0.0, 0.0, 0.0, 1.0, 1.0, 1.0, 1.0, 0.0, 0.0, 0.0, 0.0, 1.0, 1.0, 1.0, 1.0, 0.0, 0.5, 1.0, 0.06699, 0.75, 0.06699, 0.25, 0.5, 0.0, 0.933, 0.25, 0.933, 0.75, 0.0, 0.0, 0.0, 1.0, 1.0, 1.0, 1.0, 0.0, 0.0, 0.0, 0.0, 1.0, 1.0, 1.0, 1.0, 0.0, 0.0, 0.0, 0.0, 1.0, 1.0, 1.0, 1.0, 0.0, 0.0, 0.0, 0.0, 1.0, 1.0, 1.0, 1.0, 0.0, 0.0, 0.0, 0.0, 1.0, 1.0, 1.0, 1.0, 0.0, 0.0, 0.0, 0.0, 1.0, 1.0, 1.0, 1.0, 0.0, 0.0, 0.0, 0.0, 1.0, 1.0, 1.0, 1.0, 0.0, 0.0, 0.0, 0.0, 1.0, 1.0, 1.0, 1.0, 0.0, 0.0, 0.0, 0.0, 1.0, 1.0, 1.0, 1.0, 0.0, 0.02461, 0.07875, 0.02461, 1.079, 1.025, 1.079, 1.025, 0.07875, 0.02461, 0.07875, 0.02461, 1.079, 1.025, 1.079, 1.025, 0.07875, 0.03135, 0.02708, 0.006743, 0.9828, 0.9821, 0.9779, 0.9772, 0.02216, 0.02461, 0.07875, 0.02461, 1.079, 1.025, 1.079, 1.025, 0.07875, 0.02461, 0.07875, 0.02461, 1.079, 1.025, 1.079, 1.025, 0.07875, 0.0, 0.0, 0.0, 1.0, 1.0, 1.0, 1.0, 0.0, 0.02461, 0.07875, 0.02461, 1.079, 1.025, 1.079, 1.025, 0.07875, 0.02461, 0.07875, 0.02461, 1.079, 1.025, 1.079, 1.025, 0.07875, 0.02461, 0.07875, 0.02461, 1.079, 1.025, 1.079, 1.025, 0.07875, 0.02461, 0.07875, 0.02461, 1.079, 1.025, 1.079, 1.025, 0.07875, 0.02461, 0.07875, 0.02461, 1.079, 1.025, 1.079, 1.025, 0.07875, 0.0, 0.0, 0.0, 0.0, 0.0, 0.0, 0.0, 0.0, 0.0, 0.0, 0.0, 0.0, 0.0, 0.0, 0.0, 0.0, 0.0, 0.0, 0.0, 0.0, 0.0, 0.0, 0.0, 0.0, 0.0, 0.0, 0.0, 0.0, 0.0, 0.0, 0.0, 0.0, 0.0, 0.0, 0.0, 0.0, 0.0, 0.0, 0.0, 0.0, 0.0, 0.0, 0.0, 0.0, 0.0, 0.0, 0.0, 0.0, 0.0, 0.0, 0.0, 0.0, 0.0, 0.0, 0.0, 0.0, 0.0, 0.0, 0.0, 0.0, 0.0, 0.0, 0.0, 0.0, 0.0, 0.0, 0.0, 0.0, 0.0, 0.0, 0.0, 0.0, 0.0, 0.0, 0.0, 0.0, 0.0, 0.0, 0.0, 0.0, 0.0, 0.0, 0.0, 0.0, 0.0, 0.0, 0.0, 0.0, 0.0, 0.0, 0.0, 0.0, 0.0, 0.0, 0.0, 0.0, 0.0, 0.0, 0.0, 0.0, 0.0, 0.0, 0.0, 0.0, 0.0, 0.0, 0.0, 0.0, 0.0, 0.0, 0.0, 0.0, 0.0, 0.0, 0.0, 0.0, 0.0, 0.0, 0.0, 0.0, 0.0, 0.0, 0.0, 0.0, 0.0, 0.0, 0.0, 0.0])
me_plane.materials.append(mat_narwhal)
me_plane.materials.append(mat_eye)
me_plane.materials.append(mat_horn)
me_plane.use_remesh_preserve_volume = False
me_plane.use_remesh_preserve_attributes = False
me_plane.use_mirror_vertex_groups = False
me_plane.update()
arm_armature_001 = bpy.data.armatures.new('Armature.001')  # bones are not reproduced
arm_armature = bpy.data.armatures.new('Armature')  # bones are not reproduced

# ---- objects
ob_narhwalearmature = bpy.data.objects.new('NarhwaleArmature', arm_armature_001)
ob_plane = bpy.data.objects.new('Plane', me_plane)
ob_armature = bpy.data.objects.new('Armature', arm_armature)
ob_sun = bpy.data.objects.new('Sun', light_sun)
ob_camera = bpy.data.objects.new('Camera', cam_camera)

# ---- transforms, parenting, visibility, modifiers, constraints
ob_narhwalearmature.location = (-6.407e-07, -0.07589, 0.1944)
ob_narhwalearmature.rotation_euler = (9.082e-08, 1.04, -1.571)
ob_narhwalearmature.show_in_front = True
ob_narhwalearmature.lineart.crease_threshold = 0.0
ob_plane.parent = ob_narhwalearmature
ob_plane.matrix_parent_inverse = Matrix(((9.86e-08, -0.5064, -0.8623, 0.1292), (1.0, 1.164e-07, 4.599e-08, 6.406e-07), (7.707e-08, -0.8623, 0.5064, -0.1639), (0.0, 0.0, 0.0, 1.0)))
ob_plane.location = (-2.384e-07, -3.552, 0.04345)
ob_plane.rotation_euler = (-0.0, 1.571, 0.0)
ob_plane.scale = (1.0, 1.0, 1.315)
ob_plane.lineart.crease_threshold = 0.0
_vg = ob_plane.vertex_groups.new(name='Bone')
for _i, _w in zip([37, 39, 40, 41, 43, 44, 45, 46, 47, 50, 51, 73, 139, 141, 142, 143, 145, 146, 147, 148, 149, 153, 154, 176, 209, 211, 213, 214, 215, 217, 218, 219, 220, 221, 223, 225], [0.02471, 0.05664, 0.02004, 0.09614, 0.116, 0.1135, 0.4038, 0.01129, 0.1963, 0.8337, 0.7919, 0.004663, 0.02471, 0.05664, 0.02004, 0.09614, 0.116, 0.1135, 0.4038, 0.01129, 0.1963, 0.8337, 0.7919, 0.004663, 0.01715, 0.08136, 0.1704, 0.07903, 0.291, 0.2874, 0.9188, 0.8681, 0.05078, 0.3286, 0.07319, 0.02291]): _vg.add([_i], _w, 'REPLACE')
_vg = ob_plane.vertex_groups.new(name='Bone.001')
for _i, _w in zip([23, 27, 28, 29, 31, 32, 33, 34, 35, 36, 37, 38, 39, 40, 41, 42, 43, 44, 45, 46, 47, 50, 51, 57, 126, 129, 130, 131, 133, 134, 135, 136, 137, 138, 139, 140, 141, 142, 143, 144, 145, 146, 147, 148, 149, 153, 154, 159, 203, 205, 207, 208, 209, 210, 211, 212, 213, 214, 215, 216, 217, 218, 219], [0.006643, 0.04588, 0.0663, 0.08205, 0.1394, 0.1877, 0.2592, 0.06375, 0.3123, 0.6086, 0.6259, 0.336, 0.64, 0.8675, 0.7806, 0.852, 0.7396, 0.8687, 0.5719, 0.9339, 0.7158, 0.06075, 0.0566, 0.0185, 0.006684, 0.0459, 0.0663, 0.08205, 0.1394, 0.1877, 0.2592, 0.06375, 0.3123, 0.6086, 0.6259, 0.336, 0.64, 0.8675, 0.7806, 0.852, 0.7396, 0.8687, 0.5719, 0.9339, 0.7158, 0.06075, 0.0566, 0.01849, 0.009116, 0.06114, 0.2271, 0.02244, 0.3533, 0.8868, 0.6757, 0.9645, 0.7299, 0.9136, 0.6805, 0.9668, 0.6634, 0.02676, 0.06267]): _vg.add([_i], _w, 'REPLACE')
_vg = ob_plane.vertex_groups.new(name='Bone.002')
for _i, _w in zip([19, 20, 23, 24, 25, 27, 28, 29, 30, 31, 32, 33, 34, 35, 36, 37, 38, 39, 40, 41, 42, 43, 46, 47, 53, 55, 56, 57, 66, 122, 123, 126, 127, 129, 130, 131, 132, 133, 134, 135, 136, 137, 138, 139, 140, 141, 142, 143, 144, 145, 148, 149, 150, 157, 159, 160, 161, 170, 203, 205, 206, 207, 208, 209, 210, 211, 212, 213, 217], [0.000204, 0.03125, 0.03307, 0.1144, 0.01875, 0.07062, 0.4627, 0.2306, 0.1047, 0.2058, 0.6616, 0.4465, 0.8126, 0.4403, 0.3169, 0.2293, 0.6203, 0.2068, 0.07581, 0.08406, 0.1272, 0.09799, 0.009987, 0.05811, 0.01622, 0.01164, 0.06473, 0.09629, 0.007605, 0.0003995, 0.03052, 0.03316, 0.01863, 0.07063, 0.4627, 0.2306, 0.1047, 0.2058, 0.6615, 0.4465, 0.8125, 0.4403, 0.3169, 0.2293, 0.6203, 0.2068, 0.07581, 0.08406, 0.1272, 0.09799, 0.009987, 0.05811, 0.1143, 0.01635, 0.09629, 0.01167, 0.06474, 0.007602, 0.0327, 0.08161, 0.05158, 0.2794, 0.932, 0.4437, 0.1069, 0.1729, 0.006846, 0.06853, 0.01136]): _vg.add([_i], _w, 'REPLACE')
_vg = ob_plane.vertex_groups.new(name='Bone.003')
for _i, _w in zip([0, 1, 2, 3, 4, 5, 6, 7, 8, 9, 10, 11, 12, 13, 14, 15, 16, 17, 18, 20, 22, 24, 26, 28, 30, 34, 49, 53, 55, 59, 60, 87, 88, 89, 90, 91, 92, 93, 94, 95, 96, 97, 98, 99, 100, 101, 102, 103, 104, 105, 106, 107, 108, 109, 110, 111, 112, 113, 114, 115, 116, 117, 118, 119, 120, 121, 123, 125, 128, 130, 132, 136, 150, 152, 155, 157, 160, 161, 164, 190, 191, 192, 194, 195, 197, 199, 200, 202, 204, 206, 208, 226, 227, 228, 229, 230, 231, 232, 233, 234, 235, 236, 237, 238, 239, 240, 241], [0.08785, 0.08848, 0.1202, 0.1073, 0.07532, 0.04731, 0.08317, 0.0746, 0.1523, 0.103, 0.03193, 0.05514, 0.3126, 0.06794, 0.06923, 0.01672, 0.49, 0.03064, 0.2098, 0.5895, 0.7601, 0.6205, 0.9343, 0.1915, 0.8498, 0.09005, 0.07079, 0.1541, 0.03623, 0.01113, 0.1033, 0.1356, 0.09309, 0.1683, 0.1225, 0.1068, 0.1413, 0.02694, 0.2538, 0.1654, 0.09239, 0.2035, 0.05123, 0.2056, 0.1626, 0.1448, 0.09524, 0.08087, 0.08454, 0.08125, 0.09702, 0.07565, 0.08126, 0.08022, 0.07345, 0.1428, 0.09961, 0.04468, 0.05556, 0.3155, 0.07593, 0.07251, 0.02194, 0.4957, 0.03688, 0.216, 0.5948, 0.7619, 0.935, 0.192, 0.85, 0.09009, 0.6223, 0.0795, 0.006917, 0.1563, 0.03741, 0.0004919, 0.1277, 0.07728, 0.08125, 0.0576, 0.07858, 0.07176, 0.05124, 0.01242, 0.07096, 0.5164, 0.9246, 0.9325, 0.005202, 0.09931, 0.08126, 0.1549, 0.1198, 0.09915, 0.1239, 0.05381, 0.2563, 0.1623, 0.09612, 0.1994, 0.05601, 0.2012, 0.1595, 0.1218, 0.09277]): _vg.add([_i], _w, 'REPLACE')
_vg = ob_plane.vertex_groups.new(name='Bone.004')
for _i, _w in zip([0, 1, 2, 3, 4, 5, 6, 7, 8, 9, 10, 11, 12, 13, 14, 15, 16, 17, 18, 19, 20, 21, 22, 23, 24, 26, 59, 60, 87, 88, 89, 90, 91, 92, 93, 94, 95, 96, 97, 98, 99, 100, 101, 102, 103, 104, 105, 106, 107, 108, 109, 110, 111, 112, 113, 114, 115, 116, 117, 118, 119, 120, 121, 122, 123, 124, 125, 126, 128, 150, 163, 164, 190, 191, 192, 193, 194, 195, 196, 197, 198, 199, 200, 201, 202, 203, 204, 226, 227, 228, 229, 230, 231, 232, 233, 234, 235, 236, 237, 238, 239, 240, 241, 242, 243, 244, 245, 246, 247, 248, 249, 250, 251, 252, 254, 255, 256, 257, 258], [0.4351, 0.3915, 0.5052, 0.3797, 0.5085, 0.625, 0.3209, 0.2677, 0.6215, 0.3244, 0.869, 0.1768, 0.4912, 0.1763, 0.8891, 0.1059, 0.3088, 0.118, 0.7751, 0.07209, 0.1304, 0.06253, 0.2297, 0.02155, 0.03073, 0.05846, 0.02109, 0.03094, 0.4418, 0.5906, 0.4403, 0.7075, 0.3539, 0.5628, 0.7906, 0.2905, 0.7291, 0.2452, 0.5844, 0.8882, 0.3788, 0.6863, 0.4489, 0.6796, 0.441, 0.3981, 0.5577, 0.4007, 0.4879, 0.5577, 0.328, 0.2729, 0.6263, 0.3428, 0.8559, 0.1774, 0.4841, 0.1743, 0.8835, 0.1098, 0.3043, 0.1213, 0.7682, 0.07493, 0.1277, 0.06467, 0.2278, 0.02382, 0.05795, 0.02933, 0.01527, 0.03983, 0.4093, 0.3901, 0.378, 0.1327, 0.329, 0.2783, 0.9023, 0.1781, 0.9651, 0.1025, 0.924, 0.07182, 0.4824, 0.02308, 0.07397, 0.4735, 0.5577, 0.459, 0.7005, 0.3737, 0.5801, 0.7581, 0.2974, 0.7347, 0.2573, 0.5855, 0.879, 0.3911, 0.6859, 0.4751, 0.6589, 0.6398, 0.5853, 0.6098, 0.5895, 0.5917, 0.6143, 0.6636, 0.6759, 0.7757, 0.8485, 0.8949, 0.9213, 0.9019, 0.8648, 0.7735, 0.6378]): _vg.add([_i], _w, 'REPLACE')
_vg = ob_plane.vertex_groups.new(name='Bone.005')
for _i, _w in zip([0, 1, 2, 3, 4, 5, 6, 7, 8, 9, 10, 11, 12, 13, 14, 15, 16, 17, 18, 19, 20, 21, 22, 23, 24, 25, 26, 27, 28, 29, 30, 31, 32, 33, 34, 35, 36, 37, 38, 39, 40, 41, 42, 43, 44, 45, 46, 47, 48, 49, 50, 51, 52, 53, 54, 55, 56, 57, 58, 59, 60, 61, 62, 63, 64, 65, 66, 67, 68, 69, 70, 71, 72, 73, 74, 75, 76, 77, 78, 79, 80, 81, 82, 83, 84, 85, 86, 87, 88, 89, 90, 91, 92, 93, 94, 95, 96, 97, 98, 99, 100, 101, 102, 103, 104, 105, 106, 107, 108, 109, 110, 111, 112, 113, 114, 115, 116, 117, 118, 119, 120, 121, 122, 123, 124, 125, 126, 127, 128, 129, 130, 131, 132, 133, 134, 135, 136, 137, 138, 139, 140, 141, 142, 143, 144, 145, 146, 147, 148, 149, 150, 151, 152, 153, 154, 155, 156, 157, 158, 159, 160, 161, 162, 163, 164, 165, 166, 167, 168, 169, 170, 171, 172, 173, 174, 175, 176, 177, 178, 179, 180, 181, 182, 183, 184, 185, 186, 187, 188, 189, 190, 191, 192, 193, 194, 195, 196, 197, 198, 199, 200, 201, 202, 203, 204, 205, 206, 207, 208, 209, 210, 211, 212, 213, 214, 215, 216, 217, 218, 219, 220, 221, 222, 223, 224, 225, 226, 227, 228, 229, 230, 231, 232, 233, 234, 235, 236, 237, 238, 239, 240, 241, 242, 243, 244, 245, 246, 247, 248, 249, 250, 251, 252, 253, 254, 255, 256, 257, 258], [3.171e-33, 1.909e-31, 9.08e-38, 1.229e-34, 7.47e-36, 7.409e-36, 4.506e-30, 3.362e-30, 1.623e-39, 4.241e-35, 7.159e-36, 3.175e-18, 3.137e-38, 5.927e-35, 0.0, 1.695e-19, 0.0, 0.0, 0.0, 0.0, 0.0, 0.0, 0.0, 0.0, 0.0, 0.0, 0.0, 0.0, 0.0, 0.0, 0.0, 0.0, 0.0, 0.0, 0.0, 0.0, 0.0, 0.0, 0.0, 0.0, 0.0, 0.0, 0.0, 0.0, 0.0, 0.0, 0.0, 0.0, 0.0, 0.0, 0.0, 0.0, 0.0, 0.0, 0.0, 0.0, 0.0, 0.0, 0.0, 0.0, 0.0, 0.0, 0.0, 0.0, 0.0, 0.0, 0.0, 0.0, 0.0, 0.0, 0.0, 0.0, 0.0, 0.0, 0.0, 0.0, 0.0, 0.0, 0.0, 0.0, 0.0, 0.0, 0.0, 0.0, 0.0, 0.0, 0.0, 1.516e-37, 1.667e-38, 2.096e-39, 4.408e-39, 4.042e-35, 0.0, 7.33e-36, 8.67e-39, 0.0, 1.367e-28, 9.989e-34, 0.0, 2.028e-32, 0.0, 0.0, 2.955e-38, 1.064e-39, 0.0, 8.856e-43, 1.602e-42, 7.474e-36, 7.475e-36, 3.945e-20, 2.326e-20, 1.401e-45, 4.671e-26, 7.234e-36, 1.687e-21, 5.605e-45, 0.0, 0.0, 5.414e-24, 7.006e-45, 0.0, 0.0, 0.0, 0.0, 0.0, 0.0, 0.0, 0.0, 0.0, 0.0, 0.0, 0.0, 0.0, 0.0, 0.0, 0.0, 0.0, 0.0, 0.0, 0.0, 0.0, 0.0, 0.0, 0.0, 0.0, 0.0, 0.0, 0.0, 0.0, 0.0, 0.0, 0.0, 0.0, 0.0, 0.0, 0.0, 0.0, 0.0, 0.0, 0.0, 0.0, 0.0, 0.0, 0.0, 0.0, 0.0, 0.0, 0.0, 0.0, 0.0, 0.0, 0.0, 0.0, 0.0, 0.0, 0.0, 0.0, 0.0, 0.0, 0.0, 0.0, 0.0, 0.0, 0.0, 0.0, 0.0, 0.0, 0.0, 0.0, 0.0, 1.919e-39, 7.816e-38, 7.474e-36, 7.444e-36, 5.839e-37, 2.052e-24, 7.201e-36, 1.839e-25, 0.0, 1.026e-20, 0.0, 0.0, 0.0, 0.0, 0.0, 0.0, 0.0, 0.0, 0.0, 0.0, 0.0, 0.0, 0.0, 0.0, 0.0, 0.0, 0.0, 0.0, 0.0, 0.0, 0.0, 0.0, 0.0, 0.0, 0.0, 0.0, 7.721e-43, 1.928e-40, 9.033e-28, 0.0, 2.521e-25, 7.006e-45, 7.393e-36, 0.0, 8.008e-39, 1.293e-27, 0.0, 2.111e-35, 1.762e-29, 0.0, 2.812e-26, 2.095e-41, 0.4746, 0.4711, 0.4686, 0.4682, 0.4696, 0.4726, 0.4779, 0.4779, 0.4729, 0.4681, 0.4665, 0.0134, 0.4657, 0.4669, 0.471, 0.4755, 0.477]): _vg.add([_i], _w, 'REPLACE')
_vg = ob_plane.vertex_groups.new(name='Bone.006')
for _i, _w in zip([0, 1, 2, 3, 4, 5, 6, 7, 8, 9, 10, 11, 12, 13, 14, 15, 16, 17, 18, 19, 20, 21, 22, 23, 24, 25, 26, 27, 28, 29, 30, 31, 32, 33, 34, 35, 36, 37, 38, 39, 40, 41, 42, 43, 44, 45, 46, 47, 48, 49, 50, 51, 52, 53, 54, 55, 56, 57, 58, 59, 60, 61, 62, 63, 64, 65, 66, 67, 68, 69, 70, 71, 72, 73, 74, 75, 76, 77, 78, 79, 80, 81, 82, 83, 84, 85, 86, 87, 88, 89, 90, 91, 92, 93, 94, 95, 96, 97, 98, 99, 100, 101, 102, 103, 104, 105, 106, 107, 108, 109, 110, 111, 112, 113, 114, 115, 116, 117, 118, 119, 120, 121, 122, 123, 124, 125, 126, 127, 128, 129, 130, 131, 132, 133, 134, 135, 136, 137, 138, 139, 140, 141, 142, 143, 144, 145, 146, 147, 148, 149, 150, 151, 152, 153, 154, 155, 156, 157, 158, 159, 160, 161, 162, 163, 164, 165, 166, 167, 168, 169, 170, 171, 172, 173, 174, 175, 176, 177, 178, 179, 180, 181, 182, 183, 184, 185, 186, 187, 188, 189, 190, 191, 192, 193, 194, 195, 196, 197, 198, 199, 200, 201, 202, 203, 204, 205, 206, 207, 208, 209, 210, 211, 212, 213, 214, 215, 216, 217, 218, 219, 220, 221, 222, 223, 224, 225, 226, 227, 228, 229, 230, 231, 232, 233, 234, 235, 236, 237, 238, 239, 240, 241, 242, 243, 244, 245, 246, 247, 248, 249, 250, 251, 252, 253, 254, 255, 256, 257, 258], [0.0, 2.839e-41, 0.0, 0.0, 1.155e-41, 2.828e-42, 2.803e-45, 0.0, 0.0, 0.0, 0.0, 0.0, 0.0, 0.0, 0.0, 0.0, 0.0, 0.0, 0.0, 0.0, 0.0, 7.018e-06, 0.0, 0.0, 0.0, 6.115e-05, 0.0, 0.0, 0.0, 7.183e-06, 0.0, 0.0, 0.0, 0.0, 0.0, 0.0, 0.0, 0.0, 0.0, 0.0, 0.0, 0.0, 0.0, 0.0, 0.0, 0.0, 0.0, 0.0, 0.15, 0.15, 0.0, 0.0, 0.2642, 0.0005256, 0.15, 0.1498, 0.1499, 0.1498, 0.5, 0.0389, 0.1124, 0.5, 0.5, 0.5, 0.5, 0.2211, 0.1537, 0.1757, 0.5, 0.5, 0.5, 0.5, 0.5, 0.0, 0.0, 0.0, 0.0, 0.0, 0.0, 0.5, 0.5, 0.5, 0.5, 0.5, 0.5, 0.5, 0.5, 0.0, 0.0, 0.0, 0.0, 0.0, 0.0, 0.0, 0.0, 0.0, 0.0, 0.0, 0.0, 0.0, 0.0, 0.0, 0.0, 1.401e-45, 0.0, 0.0, 0.0, 3.144e-38, 4.927e-39, 3.223e-44, 2.095e-41, 1.401e-45, 0.0, 0.0, 0.0, 0.0, 0.0, 0.0, 0.0, 0.0, 0.0, 0.0, 0.0, 0.0, 0.0, 0.0, 0.0, 0.0, 0.0, 0.0, 0.0, 0.0, 0.0, 0.0, 0.0, 0.0, 0.0, 0.0, 0.0, 0.0, 0.0, 0.0, 0.0, 0.0, 0.0, 0.0, 0.0, 0.0, 0.0, 0.0, 0.0, 0.0, 0.0, 0.0, 0.0, 0.0, 0.0, 0.0, 0.0, 0.0, 0.0, 0.0, 0.0, 0.0, 0.0, 0.0, 0.0, 0.0, 0.0, 0.0, 0.0, 0.0, 0.0, 0.0, 0.0, 0.0, 0.0, 0.0, 0.0, 0.0, 0.0, 0.0, 0.0, 0.0, 0.0, 0.0, 0.0, 0.0, 0.0, 0.0, 7.147e-44, 1.613e-42, 4.553e-36, 0.0, 3.223e-43, 0.0, 0.0, 0.0, 0.0, 0.0, 0.0, 0.0, 0.0, 0.0, 0.0, 0.0, 0.0, 0.0, 0.0, 0.0, 0.0, 0.0, 0.0, 0.0, 0.0, 0.0, 0.0, 0.0, 0.0, 0.0, 0.0, 0.0, 0.0, 0.0, 0.0, 0.0, 0.0, 1.482e-39, 0.0, 4.204e-45, 0.0, 0.0, 0.0, 0.0, 0.0, 0.0, 0.0, 0.0, 0.0, 0.0, 0.0, 0.0, 0.0, 0.0, 0.0, 0.0, 0.0, 0.0, 0.0, 0.0, 0.0, 0.0, 0.0, 0.0, 0.0, 0.0, 0.0, 0.0, 0.0]): _vg.add([_i], _w, 'REPLACE')
_vg = ob_plane.vertex_groups.new(name='Bone.007')
for _i, _w in zip([0, 1, 2, 3, 4, 5, 6, 7, 8, 9, 10, 11, 12, 13, 14, 15, 16, 17, 18, 19, 20, 21, 22, 23, 24, 25, 26, 27, 28, 29, 30, 31, 32, 33, 34, 35, 36, 37, 38, 39, 40, 41, 42, 43, 44, 45, 46, 47, 48, 49, 50, 51, 52, 53, 54, 55, 56, 57, 58, 59, 60, 61, 62, 63, 64, 65, 66, 67, 68, 69, 70, 71, 72, 73, 74, 76, 79, 80, 81, 82, 83, 84, 85, 86, 87, 88, 89, 90, 91, 92, 93, 94, 95, 96, 97, 98, 99, 100, 101, 102, 103, 104, 105, 106, 107, 108, 109, 110, 111, 112, 113, 114, 115, 116, 117, 118, 119, 120, 121, 122, 123, 124, 125, 126, 127, 128, 129, 130, 131, 132, 133, 134, 135, 136, 137, 138, 139, 140, 141, 142, 143, 144, 145, 146, 147, 148, 149, 150, 151, 152, 153, 154, 155, 156, 157, 158, 159, 160, 161, 162, 163, 164, 165, 166, 167, 168, 169, 170, 171, 172, 173, 174, 175, 182, 183, 184, 185, 186, 187, 188, 189, 190, 191, 192, 193, 194, 195, 196, 197, 198, 199, 200, 201, 202, 203, 204, 205, 206, 207, 208, 209, 210, 211, 212, 213, 214, 215, 216, 217, 218, 219, 220, 221, 222, 223, 226, 227, 228, 229, 230, 231, 232, 233, 234, 235, 236, 237, 238, 239, 240, 241, 242, 243, 244, 245, 246, 247, 248, 249, 250, 251, 252, 253, 254, 255, 256, 257, 258], [2.136e-10, 1.916e-09, 3.204e-08, 0.0, 3.118e-21, 2.435e-12, 4.496e-13, 3.567e-18, 3.096e-09, 1.534e-12, 0.0, 0.0, 2.89e-18, 4.202e-21, 0.0, 9.474e-28, 0.0, 1.508e-20, 0.0, 2.268e-18, 0.0, 9.321e-19, 0.0, 5.715e-22, 0.0, 4.024e-19, 0.0, 4.709e-26, 0.0, 0.0, 0.0, 5.124e-21, 0.0, 0.0, 0.0, 1.395e-13, 0.0, 0.0, 0.0, 8.757e-10, 0.0, 0.0, 0.0, 0.0, 0.0, 0.0, 0.0, 0.0, 0.0, 0.0, 0.0, 0.0, 0.0, 0.0, 0.0, 0.0, 0.0, 0.0, 0.0, 1.1e-21, 0.0, 0.0, 0.0, 0.0, 0.0, 0.0, 0.0, 0.0, 0.0, 0.0, 0.0, 0.0, 0.0, 0.0, 0.0, 0.0, 0.0, 0.0, 0.0, 0.0, 0.0, 0.0, 0.0, 0.0, 5.496e-11, 4.401e-05, 6.267e-15, 1.458e-06, 1.492e-11, 1.419e-10, 0.0, 1.351e-25, 0.0, 1.532e-17, 1.307e-13, 0.0, 9.763e-19, 7.903e-09, 9.521e-13, 5.248e-05, 7.924e-31, 0.0, 3.37e-29, 1.105e-37, 1.326e-08, 3.409e-05, 3.449e-27, 2.921e-34, 8.612e-20, 4.86e-41, 0.0, 2.662e-44, 6.781e-26, 0.0, 0.0, 1.401e-45, 2.804e-29, 0.0, 0.0, 5.893e-30, 4.44e-38, 0.0, 0.0, 1.401e-45, 0.003006, 0.0, 1.157e-36, 0.0, 0.0, 1.362e-09, 2.203e-25, 2.673e-39, 1.821e-28, 1.044e-28, 1.252e-15, 1.665e-19, 0.0, 0.0, 1.126e-16, 0.0, 2.927e-14, 0.0, 1.209e-18, 0.0, 0.0, 0.0, 0.0, 8.411e-33, 0.15, 4.297e-14, 0.0, 0.0, 0.2061, 0.002686, 0.003959, 0.15, 0.01029, 9.337e-10, 0.06355, 0.5, 7.473e-07, 0.0107, 0.5, 0.5, 0.2142, 0.4944, 0.2, 0.2, 0.5, 0.5, 0.5, 0.5, 0.5, 0.3668, 0.4364, 0.4841, 0.469, 0.4991, 0.499, 0.5, 0.5, 5.728e-11, 4.446e-14, 2.071e-19, 0.0, 3.182e-18, 2.055e-29, 0.0, 5.17e-40, 0.0, 0.0, 0.0, 2.927e-30, 0.0, 8.075e-33, 0.0, 3.79e-40, 0.0, 1.399e-36, 0.0, 9.396e-21, 0.0, 1.973e-18, 0.0, 0.0, 0.0, 0.0, 0.0, 0.0, 0.0, 0.0, 0.0, 0.0, 0.0, 0.0, 7.471e-40, 0.0, 2.803e-45, 2.781e-14, 3.213e-39, 3.715e-26, 1.729e-05, 0.0, 4.643e-11, 0.0, 9.858e-23, 0.0, 0.0, 2.268e-16, 5.605e-45, 2.708e-13, 0.0, 0.0, 0.0, 0.0, 0.0, 0.0, 0.0, 0.0, 0.0, 0.0, 0.0, 0.0, 0.0, 0.0, 0.0, 0.0, 0.0]): _vg.add([_i], _w, 'REPLACE')
_vg = ob_plane.vertex_groups.new(name='Bone.008')
for _i, _w in zip([0, 1, 2, 3, 4, 5, 6, 7, 8, 9, 10, 11, 12, 13, 14, 15, 16, 17, 18, 19, 20, 21, 22, 23, 24, 25, 26, 27, 28, 29, 30, 31, 32, 33, 34, 35, 36, 37, 38, 39, 40, 41, 42, 43, 44, 45, 46, 47, 48, 49, 50, 51, 52, 53, 54, 55, 56, 57, 58, 59, 60, 61, 62, 63, 64, 65, 66, 67, 68, 69, 70, 71, 72, 73, 74, 75, 76, 77, 78, 79, 80, 81, 82, 83, 84, 85, 86, 87, 88, 89, 90, 91, 92, 93, 94, 95, 96, 97, 98, 99, 100, 101, 102, 103, 104, 105, 106, 107, 108, 109, 110, 111, 112, 113, 114, 115, 116, 117, 118, 119, 120, 121, 122, 123, 124, 125, 126, 127, 128, 129, 130, 131, 132, 133, 134, 135, 136, 137, 138, 139, 140, 141, 142, 143, 144, 145, 146, 147, 148, 149, 150, 151, 152, 153, 154, 155, 156, 157, 158, 159, 160, 161, 162, 163, 164, 165, 166, 167, 168, 169, 170, 171, 172, 173, 174, 175, 176, 177, 178, 179, 180, 181, 182, 183, 184, 185, 186, 187, 188, 189, 190, 191, 192, 193, 194, 195, 196, 197, 198, 199, 200, 201, 202, 203, 204, 205, 206, 207, 208, 209, 210, 211, 212, 213, 214, 215, 216, 217, 218, 219, 220, 221, 222, 223, 224, 225, 226, 227, 228, 229, 230, 231, 232, 233, 234, 235, 236, 237, 238, 239, 240, 241, 242, 243, 244, 245, 246, 247, 248, 249, 250, 251, 252, 253, 254, 255, 256, 257, 258], [0.0, 0.0, 0.0, 0.0, 0.0, 0.0, 0.0, 0.0, 0.0, 0.0, 0.0, 0.0, 0.0, 0.0, 0.0, 0.0, 0.0, 0.0, 0.0, 0.0, 0.0, 0.0, 0.0, 0.0, 0.0, 0.0, 0.0, 0.0, 0.0, 0.0, 0.0, 0.0, 0.0, 0.0, 0.0, 0.0, 0.0, 0.0, 0.0, 0.0, 0.0, 0.0, 0.0, 0.0, 0.15, 0.15, 0.0, 0.0, 0.0, 0.0, 0.5, 0.5, 0.0, 0.0, 0.0, 0.0, 0.0, 0.0, 0.0, 0.0, 0.0, 0.0, 0.0, 0.0, 0.0, 0.0, 0.0, 0.0, 0.0, 0.0, 0.0, 0.0, 0.0, 1.18e-16, 3.733e-42, 8.106e-12, 2.01e-16, 2.928e-22, 1.544e-20, 0.0, 0.0, 0.0, 0.0, 0.0, 0.0, 0.0, 0.0, 0.0, 0.0, 0.0, 0.0, 0.0, 0.0, 0.0, 0.0, 0.0, 0.0, 0.0, 0.0, 0.0, 0.0, 0.0, 0.0, 0.0, 0.0, 0.0, 0.0, 0.0, 0.0, 0.0, 0.0, 0.0, 0.0, 0.0, 0.0, 0.0, 0.0, 0.0, 0.0, 0.0, 0.0, 0.0, 0.0, 0.0, 0.0, 0.0, 0.0, 0.0, 0.0, 0.0, 0.0, 0.0, 0.0, 0.0, 0.0, 0.0, 0.0, 0.0, 0.0, 0.0, 0.0, 0.0, 0.0, 0.0, 0.0, 0.0, 0.15, 0.15, 0.0, 0.0, 0.0, 0.0, 0.0, 0.5, 0.5, 0.0, 0.0, 0.0, 0.0, 0.0, 0.0, 0.0, 0.0, 0.0, 0.0, 0.0, 0.0, 0.0, 0.0, 0.0, 0.0, 0.0, 0.0, 0.0, 0.0, 0.0, 3.41e-36, 1.202e-22, 0.0, 0.0, 0.0, 0.0, 0.0, 0.0, 0.0, 0.0, 0.0, 0.0, 0.0, 0.0, 0.0, 0.0, 0.0, 0.0, 0.0, 0.0, 0.0, 0.0, 0.0, 0.0, 0.0, 0.0, 0.0, 0.0, 0.0, 0.0, 0.0, 0.0, 0.0, 0.0, 0.0, 0.0, 0.0, 0.0, 0.15, 0.15, 0.0, 0.0, 0.5, 0.5, 1.578e-29, 1.313e-18, 1.591e-30, 7.225e-20, 0.0, 0.0, 0.0, 0.0, 0.0, 0.0, 0.0, 0.0, 0.0, 0.0, 0.0, 0.0, 0.0, 0.0, 0.0, 0.0, 0.0, 0.0, 0.0, 0.0, 0.0, 0.0, 0.0, 0.0, 0.0, 0.0, 0.0, 0.0, 0.0, 0.0, 0.0, 0.0, 0.0, 0.0, 0.0]): _vg.add([_i], _w, 'REPLACE')
_vg = ob_plane.vertex_groups.new(name='Bone.009')
for _i, _w in zip([0, 1, 2, 3, 4, 5, 6, 7, 8, 9, 10, 11, 12, 13, 14, 15, 16, 17, 18, 19, 20, 21, 22, 23, 24, 25, 26, 27, 28, 29, 30, 31, 32, 33, 34, 35, 36, 37, 38, 39, 40, 41, 42, 43, 44, 45, 46, 47, 48, 49, 50, 51, 52, 53, 54, 55, 56, 57, 58, 59, 60, 61, 62, 63, 64, 65, 66, 67, 68, 69, 70, 71, 72, 73, 74, 75, 76, 77, 78, 79, 80, 81, 82, 83, 84, 85, 86, 87, 88, 89, 90, 91, 92, 93, 94, 95, 96, 97, 98, 99, 100, 101, 102, 103, 104, 105, 106, 107, 108, 109, 110, 111, 112, 113, 114, 115, 116, 117, 118, 119, 120, 121, 122, 123, 124, 125, 126, 127, 128, 129, 130, 131, 132, 133, 134, 135, 136, 137, 138, 139, 140, 141, 142, 143, 144, 145, 146, 147, 148, 149, 150, 151, 152, 153, 154, 155, 156, 157, 158, 159, 160, 161, 162, 163, 164, 165, 166, 167, 168, 169, 170, 171, 172, 173, 174, 175, 176, 177, 178, 179, 180, 181, 182, 183, 184, 185, 186, 187, 188, 189, 190, 191, 192, 193, 194, 195, 196, 197, 198, 199, 200, 201, 202, 203, 204, 205, 206, 207, 208, 209, 210, 211, 212, 213, 214, 215, 216, 217, 218, 219, 220, 221, 222, 223, 224, 225, 226, 227, 228, 229, 230, 231, 232, 233, 234, 235, 236, 237, 238, 239, 240, 241, 242, 243, 244, 245, 246, 247, 248, 249, 250, 251, 252, 253, 254, 255, 256, 257, 258], [0.0, 0.0, 0.0, 0.0, 0.0, 0.0, 0.0, 0.0, 0.0, 0.0, 0.0, 0.0, 0.0, 0.0, 0.0, 0.0, 0.0, 0.0, 0.0, 0.0, 0.0, 0.0, 0.0, 0.0, 0.0, 0.0, 0.0, 0.0, 0.0, 0.0, 0.0, 0.0, 0.0, 0.0, 0.0, 0.0, 0.0, 0.0, 0.0, 0.0, 0.0, 0.0, 0.0, 0.0, 0.0, 0.0, 0.0, 0.0, 0.0, 0.0, 0.15, 0.15, 0.0, 0.0, 0.0, 0.0, 0.0, 0.0, 0.0, 0.0, 0.0, 0.0, 0.0, 0.0, 0.0, 0.0, 0.0, 0.0, 0.0, 0.0, 0.0, 0.0, 0.0, 0.5, 0.5, 0.496, 0.5, 0.4997, 0.4996, 0.0, 0.0, 0.0, 0.0, 0.0, 0.0, 0.0, 0.0, 0.0, 0.0, 0.0, 0.0, 0.0, 0.0, 0.0, 0.0, 0.0, 0.0, 0.0, 0.0, 0.0, 0.0, 0.0, 0.0, 0.0, 0.0, 0.0, 0.0, 0.0, 0.0, 0.0, 0.0, 0.0, 0.0, 0.0, 0.0, 0.0, 0.0, 0.0, 0.0, 0.0, 0.0, 0.0, 0.0, 0.0, 0.0, 0.0, 0.0, 0.0, 0.0, 0.0, 0.0, 0.0, 0.0, 0.0, 0.0, 0.0, 0.0, 0.0, 0.0, 0.0, 0.0, 0.0, 0.0, 0.0, 0.0, 0.0, 0.0, 0.0, 0.0, 0.0, 0.0, 0.0, 0.0, 3.593e-35, 0.0, 0.0, 0.0, 0.0, 0.0, 0.0, 0.0, 0.0, 0.0, 0.0, 0.0, 0.0, 0.0, 0.0, 0.0, 0.0, 0.0, 0.0, 0.0, 0.0, 0.0, 0.0, 0.0, 0.0, 4.823e-26, 1.033e-18, 8.848e-15, 2.559e-13, 0.0, 0.0, 0.0, 0.0, 0.0, 0.0, 0.0, 0.0, 0.0, 0.0, 0.0, 0.0, 0.0, 0.0, 0.0, 0.0, 0.0, 0.0, 0.0, 0.0, 0.0, 0.0, 0.0, 0.0, 0.0, 0.0, 0.0, 0.0, 0.0, 0.0, 0.0, 0.0, 0.0, 0.0, 0.0, 0.0, 0.1911, 0.1608, 0.15, 0.15, 0.1501, 0.15, 0.15, 0.15, 0.0, 0.0, 0.0, 0.0, 0.0, 0.0, 0.0, 0.0, 0.0, 0.0, 0.0, 0.0, 0.0, 0.0, 0.0, 0.0, 0.0, 0.0, 0.0, 0.0, 0.0, 0.0, 0.0, 0.0, 0.0, 0.0, 0.0, 0.0, 0.0, 0.0, 0.0, 0.0, 0.0]): _vg.add([_i], _w, 'REPLACE')
_vg = ob_plane.vertex_groups.new(name='Bone.010')
for _i, _w in zip([0, 1, 2, 3, 4, 5, 6, 7, 8, 9, 10, 11, 12, 13, 14, 15, 16, 17, 18, 19, 20, 21, 22, 23, 24, 25, 26, 27, 28, 29, 30, 31, 32, 33, 34, 35, 36, 37, 38, 39, 40, 41, 42, 43, 44, 45, 46, 47, 48, 49, 50, 51, 52, 53, 54, 55, 56, 57, 58, 59, 60, 61, 62, 63, 64, 65, 66, 67, 68, 69, 70, 71, 72, 73, 74, 75, 76, 77, 78, 79, 80, 81, 82, 83, 84, 85, 86, 87, 88, 89, 90, 91, 92, 93, 94, 95, 96, 97, 98, 99, 100, 101, 102, 103, 104, 105, 106, 107, 108, 109, 110, 111, 112, 113, 114, 115, 116, 117, 118, 119, 120, 121, 122, 123, 124, 125, 126, 127, 128, 129, 130, 131, 132, 133, 134, 135, 136, 137, 138, 139, 140, 141, 142, 143, 144, 145, 146, 147, 148, 149, 150, 151, 152, 153, 154, 155, 156, 157, 158, 159, 160, 161, 162, 163, 164, 165, 166, 167, 168, 169, 170, 171, 172, 173, 174, 175, 176, 177, 178, 179, 180, 181, 182, 183, 184, 185, 186, 187, 188, 189, 190, 191, 192, 193, 194, 195, 196, 197, 198, 199, 200, 201, 202, 203, 204, 205, 206, 207, 208, 209, 210, 211, 212, 213, 214, 215, 216, 217, 218, 219, 220, 221, 222, 223, 224, 225, 226, 227, 228, 229, 230, 231, 232, 233, 234, 235, 236, 237, 238, 239, 240, 241, 242, 243, 244, 245, 246, 247, 248, 249, 250, 251, 252, 253, 254, 255, 256, 257, 258], [0.0, 0.0, 0.0, 0.0, 0.0, 0.0, 0.0, 0.0, 0.0, 0.0, 0.0, 0.0, 0.0, 0.0, 0.0, 0.0, 0.0, 0.0, 0.0, 0.0, 0.0, 0.0, 0.0, 0.0, 0.0, 0.0, 0.0, 0.0, 0.0, 0.0, 0.0, 0.0, 0.0, 0.0, 0.0, 0.0, 0.0, 0.0, 0.0, 0.0, 0.0, 0.0, 0.0, 0.0, 0.0, 0.0, 0.0, 0.0, 0.0, 0.0, 0.0, 0.0, 0.0, 0.0, 0.0, 0.0, 0.0, 0.0, 0.0, 0.0, 0.0, 0.0, 0.0, 0.0, 0.0, 0.0, 0.0, 0.0, 0.0, 0.0, 0.0, 0.0, 0.0, 0.0, 0.0, 0.0, 0.0, 0.0, 0.0, 0.0, 0.0, 0.0, 0.0, 0.0, 0.0, 0.0, 0.0, 0.0, 0.0, 0.0, 0.0, 0.0, 0.0, 0.0, 0.0, 0.0, 0.0, 0.0, 0.0, 0.0, 0.0, 0.0, 0.0, 0.0, 0.0, 0.0, 0.0, 0.0, 0.0, 0.0, 0.0, 0.0, 0.0, 0.0, 0.0, 0.0, 0.0, 0.0, 0.0, 0.0, 0.0, 0.0, 0.0, 0.0, 0.0, 0.0, 0.0, 0.0, 0.0, 0.0, 0.0, 0.0, 0.0, 0.0, 0.0, 0.0, 0.0, 0.0, 0.0, 0.0, 0.0, 0.0, 0.0, 0.0, 0.0, 0.0, 0.0, 0.0, 0.0, 0.0, 0.0, 0.0, 0.0, 0.15, 0.15, 0.0, 0.0, 0.0, 0.0, 0.0, 0.0, 0.0, 0.0, 0.0, 0.0, 0.0, 0.0, 0.0, 0.0, 0.0, 0.0, 0.0, 0.0, 0.0, 0.0, 0.0, 0.5, 0.5, 0.5, 0.5, 0.5, 0.5, 0.0, 0.0, 0.0, 0.0, 0.0, 0.0, 0.0, 0.0, 0.0, 0.0, 0.0, 0.0, 0.0, 0.0, 0.0, 0.0, 0.0, 0.0, 0.0, 0.0, 0.0, 0.0, 0.0, 0.0, 0.0, 0.0, 0.0, 0.0, 0.0, 0.0, 0.0, 0.0, 0.0, 0.0, 0.0, 0.0, 0.15, 0.15, 0.15, 0.1502, 0.15, 0.15, 0.15, 0.15, 0.0, 0.0, 0.0, 0.0, 0.0, 0.0, 0.0, 0.0, 0.0, 0.0, 0.0, 0.0, 0.0, 0.0, 0.0, 0.0, 0.0, 0.0, 0.0, 0.0, 0.0, 0.0, 0.0, 0.0, 0.0, 0.0, 0.0, 0.0, 0.0, 0.0, 0.0, 0.0, 0.0]): _vg.add([_i], _w, 'REPLACE')
_m = ob_plane.modifiers.new('Armature', 'ARMATURE')
_m.object = ob_narhwalearmature
ob_armature.location = (0.0, 0.0, 0.0)
ob_armature.rotation_euler = (1.836e-07, 1.134, 2.881e-07)
ob_armature.show_in_front = True
ob_armature.lineart.crease_threshold = 0.0
ob_sun.location = (-0.1299, -1.219, 7.095)
ob_sun.rotation_euler = (-0.002003, -0.08723, -1.613)
ob_sun.lineart.crease_threshold = 0.0
ob_camera.location = (5.174, -12.18, 6.803)
ob_camera.rotation_euler = (1.068, 0.003094, 0.347)
ob_camera.lock_rotations_4d = False
ob_camera.empty_display_type = 'ARROWS'
ob_camera.color = (0.0, 0.0, 0.0, 0.0)
ob_camera.display_type = 'WIRE'
ob_camera.lineart.crease_threshold = 0.0

# ---- collection membership
col_collection_1.objects.link(ob_narhwalearmature)
col_collection_1.objects.link(ob_plane)
col_collection_1.objects.link(ob_armature)
col_collection_1.objects.link(ob_sun)
col_collection_1.objects.link(ob_camera)

# ---- scene / render settings (as saved in the file)
scene.camera = ob_camera
scene.frame_start = 1; scene.frame_end = 40; scene.frame_set(27)
scene.render.engine = 'BLENDER_EEVEE_NEXT'
scene.render.resolution_percentage = 50
scene.render.dither_intensity = 0.0
scene.cycles.use_denoising = False
scene.cycles.samples = 128
scene.cycles.sampling_pattern = 'TABULATED_SOBOL'
scene.cycles.use_adaptive_sampling = False
scene.cycles.use_light_tree = False
scene.cycles.blur_glossy = 0.0
scene.cycles.sample_clamp_indirect = 0.0
scene.view_settings.view_transform = 'Standard'
bpy.context.view_layer.update()
